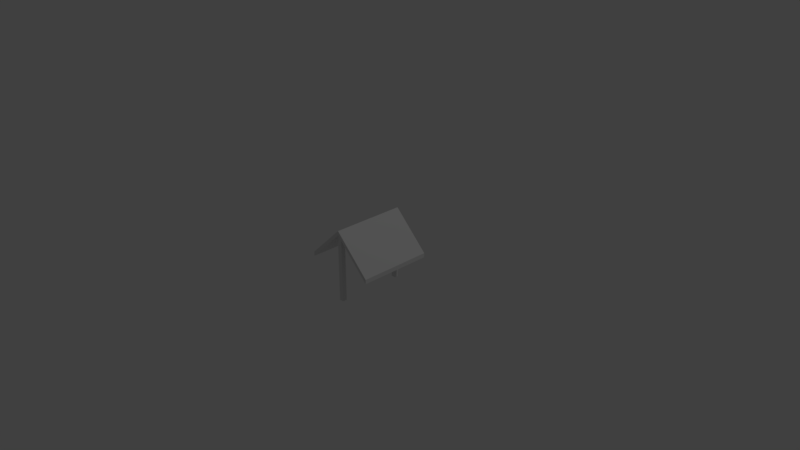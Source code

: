 # Source: wellroof.blend  (saved by Blender 2.78.0; exported with 4.5.12 LTS)
import bpy
from mathutils import Matrix  # noqa: F401  (used for matrix-valued properties, if any)

bpy.ops.wm.read_factory_settings(use_empty=True)
scene = bpy.context.scene
scene.name = 'Scene'

# ---- collections
col_collection_1 = bpy.data.collections.new('Collection 1'); scene.collection.children.link(col_collection_1)

# ---- world
world_world = bpy.data.worlds.new('World'); scene.world = world_world
world_world.color = (0.05088, 0.05088, 0.05088)
world_world.use_sun_shadow = False
world_world.sun_shadow_jitter_overblur = 0.0
world_world.cycles.sampling_method = 'MANUAL'

# ---- cameras
cam_camera = bpy.data.cameras.new('Camera')
cam_camera.clip_end = 100.0
cam_camera.lens = 35.0
cam_camera.sensor_width = 32.0
cam_camera.sensor_height = 18.0
cam_camera.ortho_scale = 7.314
cam_camera.dof.focus_distance = 0.0
cam_camera.dof.aperture_fstop = 128.0

# ---- lights
light_lamp = bpy.data.lights.new('Lamp', 'POINT')
light_lamp.transmission_factor = 0.0
light_lamp.cutoff_distance = 30.0
light_lamp.energy = 100.0
light_lamp.shadow_buffer_clip_start = 1.001
light_lamp.shadow_soft_size = 0.1
light_lamp.shadow_maximum_resolution = 0.006
light_lamp.use_absolute_resolution = True

# ---- meshes
me_cube_003 = bpy.data.meshes.new('Cube.003')
me_cube_003.from_pydata([(-1.004, -1.0, -70.0), (-1.089, -1.0, -65.76), (-1.004, 1.0, -70.0), (-1.089, 1.0, -65.76), (-0.9758, -1.0, -0.7071), (-1.061, -1.0, 3.536), (-0.9758, 1.0, -0.7071), (-1.061, 1.0, 3.536), (0.4101, -1.0, 0.7071), (0.3253, -1.0, 4.95), (0.4101, 1.0, 0.7071), (0.3253, 1.0, 4.95)], [], [(0, 1, 3, 2), (2, 3, 7, 6), (6, 7, 5, 4), (4, 5, 1, 0), (2, 6, 4, 0), (7, 3, 1, 5), (6, 7, 11, 10), (10, 11, 9, 8), (8, 9, 5, 4), (6, 10, 8, 4), (11, 7, 5, 9)])
_uv = me_cube_003.uv_layers.new(name='UVMap')
_uv.uv.foreach_set('vector', [0.0, 0.0, 1.0, 0.0, 1.0, 1.0, 0.0, 1.0, 0.0, 0.0, 1.0, 0.0, 1.0, 1.0, 0.0, 1.0, 0.0, 0.0, 1.0, 0.0, 1.0, 1.0, 0.0, 1.0, 0.0, 0.0, 1.0, 0.0, 1.0, 1.0, 0.0, 1.0, 0.0, 0.0, 1.0, 0.0, 1.0, 1.0, 0.0, 1.0, 0.0, 0.0, 1.0, 0.0, 1.0, 1.0, 0.0, 1.0, 0.0, 0.0, 1.0, 0.0, 1.0, 1.0, 0.0, 1.0, 0.0, 0.0, 1.0, 0.0, 1.0, 1.0, 0.0, 1.0, 0.0, 0.0, 1.0, 0.0, 1.0, 1.0, 0.0, 1.0, 0.0, 0.0, 1.0, 0.0, 1.0, 1.0, 0.0, 1.0, 0.0, 0.0, 1.0, 0.0, 1.0, 1.0, 0.0, 1.0])
me_cube_003.use_remesh_preserve_volume = False
me_cube_003.use_remesh_preserve_attributes = False
me_cube_003.use_mirror_vertex_groups = False
me_cube_003.update()
me_cube_006 = bpy.data.meshes.new('Cube.006')
me_cube_006.from_pydata([(-1.0, -1.0, -1.0), (-1.0, 1.0, -1.0), (1.0, -1.0, -1.0), (1.0, 1.0, -1.0), (9.537e-07, 1.0, 0.96), (-1.0, 1.0, 0.9024), (-1.0, -1.0, 0.9024), (9.537e-07, -1.0, 0.96), (1.0, 1.0, 0.9024), (1.0, -1.0, 0.9024)], [], [(0, 6, 5, 1), (1, 5, 4, 8, 3), (3, 8, 9, 2), (2, 9, 7, 6, 0), (1, 3, 2, 0)])
_uv = me_cube_006.uv_layers.new(name='UVMap')
_uv.uv.foreach_set('vector', [0.0, 0.0, 1.0, 0.0, 1.0, 1.0, 0.0, 1.0, 0.5, 1.0, 0.9755, 0.6545, 0.7939, 0.09549, 0.2061, 0.09549, 0.02447, 0.6545, 0.0, 0.0, 1.0, 0.0, 1.0, 1.0, 0.0, 1.0, 0.5, 1.0, 0.9755, 0.6545, 0.7939, 0.09549, 0.2061, 0.09549, 0.02447, 0.6545, 0.0, 0.0, 1.0, 0.0, 1.0, 1.0, 0.0, 1.0])
me_cube_006.use_remesh_preserve_volume = False
me_cube_006.use_remesh_preserve_attributes = False
me_cube_006.use_mirror_vertex_groups = False
me_cube_006.update()
me_cube_007 = bpy.data.meshes.new('Cube.007')
me_cube_007.from_pydata([(-1.0, -1.0, -1.0), (-1.0, 1.0, -1.0), (1.0, -1.0, -1.0), (1.0, 1.0, -1.0), (9.537e-07, 1.0, 0.96), (-1.0, 1.0, 0.9024), (-1.0, -1.0, 0.9024), (9.537e-07, -1.0, 0.96), (1.0, 1.0, 0.9024), (1.0, -1.0, 0.9024)], [], [(0, 6, 5, 1), (1, 5, 4, 8, 3), (3, 8, 9, 2), (2, 9, 7, 6, 0), (1, 3, 2, 0)])
_uv = me_cube_007.uv_layers.new(name='UVMap')
_uv.uv.foreach_set('vector', [0.0, 0.0, 1.0, 0.0, 1.0, 1.0, 0.0, 1.0, 0.5, 1.0, 0.9755, 0.6545, 0.7939, 0.09549, 0.2061, 0.09549, 0.02447, 0.6545, 0.0, 0.0, 1.0, 0.0, 1.0, 1.0, 0.0, 1.0, 0.5, 1.0, 0.9755, 0.6545, 0.7939, 0.09549, 0.2061, 0.09549, 0.02447, 0.6545, 0.0, 0.0, 1.0, 0.0, 1.0, 1.0, 0.0, 1.0])
me_cube_007.use_remesh_preserve_volume = False
me_cube_007.use_remesh_preserve_attributes = False
me_cube_007.use_mirror_vertex_groups = False
me_cube_007.update()

# ---- objects
ob_lamp = bpy.data.objects.new('Lamp', light_lamp)
ob_camera = bpy.data.objects.new('Camera', cam_camera)
ob_cube_003 = bpy.data.objects.new('Cube.003', me_cube_003)
ob_cube = bpy.data.objects.new('Cube', me_cube_006)
ob_cube_001 = bpy.data.objects.new('Cube.001', me_cube_007)

# ---- transforms, parenting, visibility, modifiers, constraints
ob_lamp.location = (4.076, 1.005, 5.904)
ob_lamp.rotation_euler = (0.6503, 0.05522, 1.866)
ob_lamp.lock_rotations_4d = False
ob_lamp.empty_display_type = 'ARROWS'
ob_lamp.color = (0.0, 0.0, 0.0, 0.0)
ob_lamp.lineart.crease_threshold = 0.0
ob_camera.location = (7.481, -6.508, 5.344)
ob_camera.rotation_euler = (1.109, 0.0, 0.8149)
ob_camera.lock_rotations_4d = False
ob_camera.empty_display_type = 'ARROWS'
ob_camera.color = (0.0, 0.0, 0.0, 0.0)
ob_camera.display_type = 'WIRE'
ob_camera.lineart.crease_threshold = 0.0
ob_cube_003.location = (0.35, 0.0, 0.1)
ob_cube_003.rotation_euler = (0.0, 0.7854, 0.0)
ob_cube_003.scale = (0.5, 0.5, 0.01)
ob_cube_003.lineart.crease_threshold = 0.0
ob_cube.location = (0.0, -0.45, 0.0)
ob_cube.scale = (0.03, 0.03, 0.5)
ob_cube.lineart.crease_threshold = 0.0
ob_cube_001.location = (0.0, 0.45, 0.0)
ob_cube_001.scale = (0.03, 0.03, 0.5)
ob_cube_001.lineart.crease_threshold = 0.0

# ---- collection membership
col_collection_1.objects.link(ob_lamp)
col_collection_1.objects.link(ob_camera)
col_collection_1.objects.link(ob_cube_003)
col_collection_1.objects.link(ob_cube)
col_collection_1.objects.link(ob_cube_001)

# ---- scene / render settings (as saved in the file)
scene.camera = ob_camera
scene.frame_start = 1; scene.frame_end = 250; scene.frame_set(1)
scene.render.engine = 'BLENDER_EEVEE_NEXT'
scene.render.resolution_percentage = 50
scene.render.dither_intensity = 0.0
scene.cycles.use_denoising = False
scene.cycles.samples = 128
scene.cycles.sampling_pattern = 'TABULATED_SOBOL'
scene.cycles.light_sampling_threshold = 0.0
scene.cycles.use_adaptive_sampling = False
scene.cycles.use_light_tree = False
scene.cycles.blur_glossy = 0.0
scene.cycles.sample_clamp_indirect = 0.0
scene.view_settings.view_transform = 'Standard'
bpy.context.view_layer.update()
